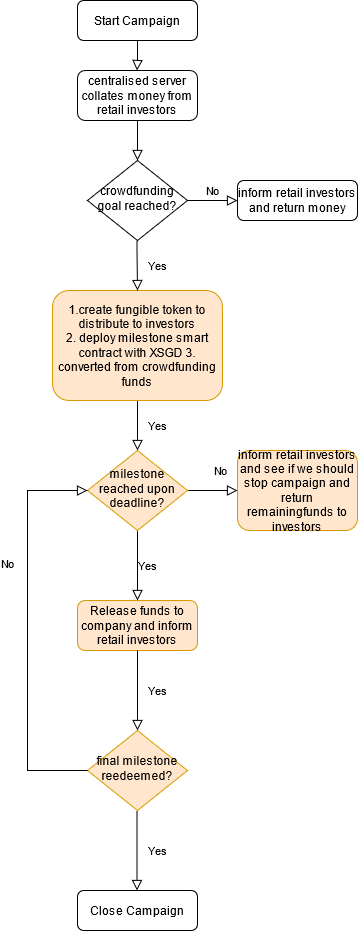

The diagram above was exported from draw.io. Its source (the exported page's mxGraphModel, read from the mxfile embedded in the PNG):
<mxGraphModel dx="782" dy="392" grid="1" gridSize="10" guides="1" tooltips="1" connect="1" arrows="1" fold="1" page="1" pageScale="1" pageWidth="827" pageHeight="1169" math="0" shadow="0">
  <root>
    <mxCell id="WIyWlLk6GJQsqaUBKTNV-0" />
    <mxCell id="WIyWlLk6GJQsqaUBKTNV-1" parent="WIyWlLk6GJQsqaUBKTNV-0" />
    <mxCell id="WIyWlLk6GJQsqaUBKTNV-2" value="" style="rounded=0;html=1;jettySize=auto;orthogonalLoop=1;fontSize=11;endArrow=block;endFill=0;endSize=8;strokeWidth=1;shadow=0;labelBackgroundColor=none;edgeStyle=orthogonalEdgeStyle;" parent="WIyWlLk6GJQsqaUBKTNV-1" source="WIyWlLk6GJQsqaUBKTNV-3" target="WIyWlLk6GJQsqaUBKTNV-6" edge="1">
      <mxGeometry relative="1" as="geometry" />
    </mxCell>
    <mxCell id="WIyWlLk6GJQsqaUBKTNV-3" value="centralised server collates money from retail investors" style="rounded=1;whiteSpace=wrap;html=1;fontSize=12;glass=0;strokeWidth=1;shadow=0;" parent="WIyWlLk6GJQsqaUBKTNV-1" vertex="1">
      <mxGeometry x="160" y="80" width="120" height="50" as="geometry" />
    </mxCell>
    <mxCell id="WIyWlLk6GJQsqaUBKTNV-4" value="Yes" style="rounded=0;html=1;jettySize=auto;orthogonalLoop=1;fontSize=11;endArrow=block;endFill=0;endSize=8;strokeWidth=1;shadow=0;labelBackgroundColor=none;edgeStyle=orthogonalEdgeStyle;exitX=0.5;exitY=1;exitDx=0;exitDy=0;" parent="WIyWlLk6GJQsqaUBKTNV-1" source="9KxapIkA2kc6w93w9v5b-2" target="WIyWlLk6GJQsqaUBKTNV-10" edge="1">
      <mxGeometry y="20" relative="1" as="geometry">
        <mxPoint as="offset" />
        <mxPoint x="220" y="330" as="sourcePoint" />
      </mxGeometry>
    </mxCell>
    <mxCell id="WIyWlLk6GJQsqaUBKTNV-5" value="No" style="edgeStyle=orthogonalEdgeStyle;rounded=0;html=1;jettySize=auto;orthogonalLoop=1;fontSize=11;endArrow=block;endFill=0;endSize=8;strokeWidth=1;shadow=0;labelBackgroundColor=none;" parent="WIyWlLk6GJQsqaUBKTNV-1" source="WIyWlLk6GJQsqaUBKTNV-6" target="WIyWlLk6GJQsqaUBKTNV-7" edge="1">
      <mxGeometry y="10" relative="1" as="geometry">
        <mxPoint as="offset" />
      </mxGeometry>
    </mxCell>
    <mxCell id="WIyWlLk6GJQsqaUBKTNV-6" value="crowdfunding goal reached?" style="rhombus;whiteSpace=wrap;html=1;shadow=0;fontFamily=Helvetica;fontSize=12;align=center;strokeWidth=1;spacing=6;spacingTop=-4;" parent="WIyWlLk6GJQsqaUBKTNV-1" vertex="1">
      <mxGeometry x="170" y="170" width="100" height="80" as="geometry" />
    </mxCell>
    <mxCell id="WIyWlLk6GJQsqaUBKTNV-7" value="inform retail investors and return money " style="rounded=1;whiteSpace=wrap;html=1;fontSize=12;glass=0;strokeWidth=1;shadow=0;" parent="WIyWlLk6GJQsqaUBKTNV-1" vertex="1">
      <mxGeometry x="320" y="190" width="120" height="40" as="geometry" />
    </mxCell>
    <mxCell id="WIyWlLk6GJQsqaUBKTNV-8" value="No" style="rounded=0;html=1;jettySize=auto;orthogonalLoop=1;fontSize=11;endArrow=block;endFill=0;endSize=8;strokeWidth=1;shadow=0;labelBackgroundColor=none;edgeStyle=orthogonalEdgeStyle;" parent="WIyWlLk6GJQsqaUBKTNV-1" source="WIyWlLk6GJQsqaUBKTNV-10" target="WIyWlLk6GJQsqaUBKTNV-11" edge="1">
      <mxGeometry x="0.3333" y="20" relative="1" as="geometry">
        <mxPoint as="offset" />
      </mxGeometry>
    </mxCell>
    <mxCell id="WIyWlLk6GJQsqaUBKTNV-9" value="Yes" style="edgeStyle=orthogonalEdgeStyle;rounded=0;html=1;jettySize=auto;orthogonalLoop=1;fontSize=11;endArrow=block;endFill=0;endSize=8;strokeWidth=1;shadow=0;labelBackgroundColor=none;" parent="WIyWlLk6GJQsqaUBKTNV-1" source="WIyWlLk6GJQsqaUBKTNV-10" target="WIyWlLk6GJQsqaUBKTNV-12" edge="1">
      <mxGeometry y="10" relative="1" as="geometry">
        <mxPoint as="offset" />
      </mxGeometry>
    </mxCell>
    <mxCell id="WIyWlLk6GJQsqaUBKTNV-10" value="milestone reached upon deadline?" style="rhombus;whiteSpace=wrap;html=1;shadow=0;fontFamily=Helvetica;fontSize=12;align=center;strokeWidth=1;spacing=6;spacingTop=-4;fillColor=#ffe6cc;strokeColor=#d79b00;" parent="WIyWlLk6GJQsqaUBKTNV-1" vertex="1">
      <mxGeometry x="170" y="460" width="100" height="80" as="geometry" />
    </mxCell>
    <mxCell id="WIyWlLk6GJQsqaUBKTNV-11" value="inform retail investors and see if we should stop campaign and return remainingfunds to investors" style="rounded=1;whiteSpace=wrap;html=1;fontSize=12;glass=0;strokeWidth=1;shadow=0;fillColor=#ffe6cc;strokeColor=#d79b00;" parent="WIyWlLk6GJQsqaUBKTNV-1" vertex="1">
      <mxGeometry x="320" y="460" width="120" height="80" as="geometry" />
    </mxCell>
    <mxCell id="WIyWlLk6GJQsqaUBKTNV-12" value="Release funds to company and inform retail investors" style="rounded=1;whiteSpace=wrap;html=1;fontSize=12;glass=0;strokeWidth=1;shadow=0;fillColor=#ffe6cc;strokeColor=#d79b00;" parent="WIyWlLk6GJQsqaUBKTNV-1" vertex="1">
      <mxGeometry x="160" y="610" width="120" height="50" as="geometry" />
    </mxCell>
    <mxCell id="9KxapIkA2kc6w93w9v5b-0" value="Start Campaign" style="rounded=1;whiteSpace=wrap;html=1;fontSize=12;glass=0;strokeWidth=1;shadow=0;" vertex="1" parent="WIyWlLk6GJQsqaUBKTNV-1">
      <mxGeometry x="160" y="10" width="120" height="40" as="geometry" />
    </mxCell>
    <mxCell id="9KxapIkA2kc6w93w9v5b-1" value="" style="rounded=0;html=1;jettySize=auto;orthogonalLoop=1;fontSize=11;endArrow=block;endFill=0;endSize=8;strokeWidth=1;shadow=0;labelBackgroundColor=none;edgeStyle=orthogonalEdgeStyle;" edge="1" parent="WIyWlLk6GJQsqaUBKTNV-1" source="9KxapIkA2kc6w93w9v5b-0">
      <mxGeometry relative="1" as="geometry">
        <mxPoint x="220" y="60" as="sourcePoint" />
        <mxPoint x="219.5" y="80" as="targetPoint" />
      </mxGeometry>
    </mxCell>
    <mxCell id="9KxapIkA2kc6w93w9v5b-2" value="&lt;div&gt;1.create fungible token to distribute to investors &lt;br&gt;&lt;/div&gt;&lt;div&gt;2. deploy milestone smart contract with XSGD 3. converted from crowdfunding funds&lt;/div&gt;" style="rounded=1;whiteSpace=wrap;html=1;fontSize=12;glass=0;strokeWidth=1;shadow=0;fillColor=#ffe6cc;strokeColor=#d79b00;" vertex="1" parent="WIyWlLk6GJQsqaUBKTNV-1">
      <mxGeometry x="135" y="300" width="170" height="110" as="geometry" />
    </mxCell>
    <mxCell id="9KxapIkA2kc6w93w9v5b-3" value="Yes" style="rounded=0;html=1;jettySize=auto;orthogonalLoop=1;fontSize=11;endArrow=block;endFill=0;endSize=8;strokeWidth=1;shadow=0;labelBackgroundColor=none;edgeStyle=orthogonalEdgeStyle;exitX=0.5;exitY=1;exitDx=0;exitDy=0;" edge="1" parent="WIyWlLk6GJQsqaUBKTNV-1">
      <mxGeometry y="20" relative="1" as="geometry">
        <mxPoint as="offset" />
        <mxPoint x="219.5" y="250" as="sourcePoint" />
        <mxPoint x="220" y="300" as="targetPoint" />
        <Array as="points">
          <mxPoint x="220" y="260" />
          <mxPoint x="220" y="260" />
        </Array>
      </mxGeometry>
    </mxCell>
    <mxCell id="9KxapIkA2kc6w93w9v5b-6" value="Yes" style="rounded=0;html=1;jettySize=auto;orthogonalLoop=1;fontSize=11;endArrow=block;endFill=0;endSize=8;strokeWidth=1;shadow=0;labelBackgroundColor=none;edgeStyle=orthogonalEdgeStyle;exitX=0.5;exitY=1;exitDx=0;exitDy=0;" edge="1" parent="WIyWlLk6GJQsqaUBKTNV-1" target="9KxapIkA2kc6w93w9v5b-7">
      <mxGeometry y="20" relative="1" as="geometry">
        <mxPoint as="offset" />
        <mxPoint x="220" y="660" as="sourcePoint" />
      </mxGeometry>
    </mxCell>
    <mxCell id="9KxapIkA2kc6w93w9v5b-7" value="final milestone reedeemed?" style="rhombus;whiteSpace=wrap;html=1;shadow=0;fontFamily=Helvetica;fontSize=12;align=center;strokeWidth=1;spacing=6;spacingTop=-4;fillColor=#ffe6cc;strokeColor=#d79b00;" vertex="1" parent="WIyWlLk6GJQsqaUBKTNV-1">
      <mxGeometry x="170" y="740" width="100" height="80" as="geometry" />
    </mxCell>
    <mxCell id="9KxapIkA2kc6w93w9v5b-8" value="No" style="rounded=0;html=1;jettySize=auto;orthogonalLoop=1;fontSize=11;endArrow=block;endFill=0;endSize=8;strokeWidth=1;shadow=0;labelBackgroundColor=none;edgeStyle=orthogonalEdgeStyle;entryX=0;entryY=0.5;entryDx=0;entryDy=0;exitX=0;exitY=0.5;exitDx=0;exitDy=0;" edge="1" parent="WIyWlLk6GJQsqaUBKTNV-1" target="WIyWlLk6GJQsqaUBKTNV-10" source="9KxapIkA2kc6w93w9v5b-7">
      <mxGeometry x="0.3333" y="20" relative="1" as="geometry">
        <mxPoint as="offset" />
        <mxPoint x="110" y="780" as="sourcePoint" />
        <mxPoint x="150" y="779.5" as="targetPoint" />
        <Array as="points">
          <mxPoint x="110" y="780" />
          <mxPoint x="110" y="500" />
        </Array>
      </mxGeometry>
    </mxCell>
    <mxCell id="9KxapIkA2kc6w93w9v5b-15" value="Yes" style="rounded=0;html=1;jettySize=auto;orthogonalLoop=1;fontSize=11;endArrow=block;endFill=0;endSize=8;strokeWidth=1;shadow=0;labelBackgroundColor=none;edgeStyle=orthogonalEdgeStyle;exitX=0.5;exitY=1;exitDx=0;exitDy=0;" edge="1" parent="WIyWlLk6GJQsqaUBKTNV-1">
      <mxGeometry y="20" relative="1" as="geometry">
        <mxPoint as="offset" />
        <mxPoint x="219.5" y="820" as="sourcePoint" />
        <mxPoint x="219.5" y="900" as="targetPoint" />
      </mxGeometry>
    </mxCell>
    <mxCell id="9KxapIkA2kc6w93w9v5b-16" value="Close Campaign" style="rounded=1;whiteSpace=wrap;html=1;fontSize=12;glass=0;strokeWidth=1;shadow=0;" vertex="1" parent="WIyWlLk6GJQsqaUBKTNV-1">
      <mxGeometry x="160" y="900" width="120" height="40" as="geometry" />
    </mxCell>
  </root>
</mxGraphModel>